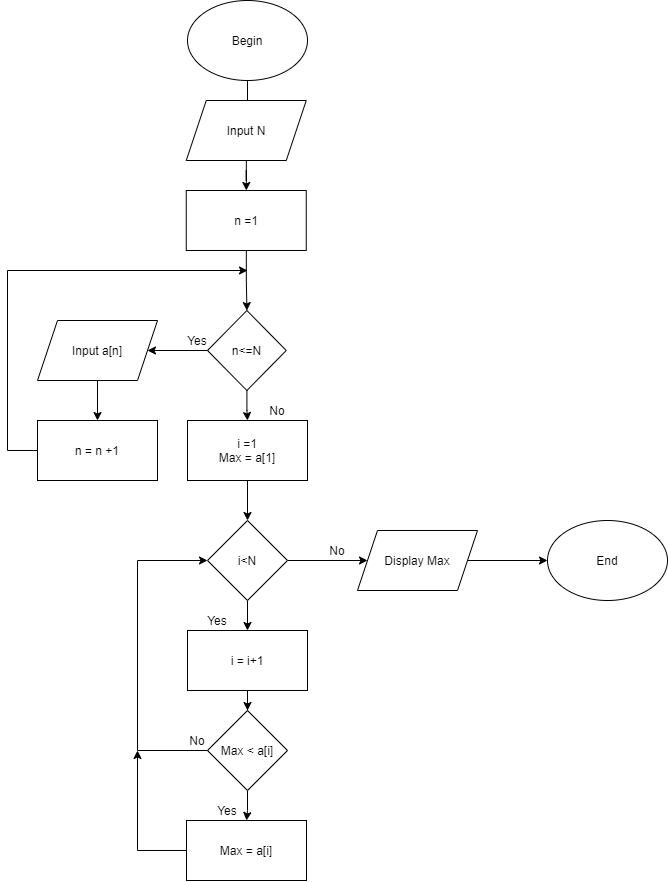

The diagram above was exported from draw.io. Its source (the exported page's mxGraphModel, read from the mxfile embedded in the PNG):
<mxGraphModel dx="723" dy="354" grid="1" gridSize="10" guides="1" tooltips="1" connect="1" arrows="1" fold="1" page="1" pageScale="1" pageWidth="850" pageHeight="1100" math="0" shadow="0">
  <root>
    <mxCell id="0" />
    <mxCell id="1" parent="0" />
    <mxCell id="Eyi4t5EGH2ooQuMRBubN-21" value="" style="edgeStyle=orthogonalEdgeStyle;rounded=0;orthogonalLoop=1;jettySize=auto;html=1;" edge="1" parent="1" source="Eyi4t5EGH2ooQuMRBubN-11">
      <mxGeometry relative="1" as="geometry">
        <mxPoint x="280" y="200" as="targetPoint" />
      </mxGeometry>
    </mxCell>
    <mxCell id="Eyi4t5EGH2ooQuMRBubN-11" value="Begin" style="ellipse;whiteSpace=wrap;html=1;" vertex="1" parent="1">
      <mxGeometry x="220" y="90" width="120" height="80" as="geometry" />
    </mxCell>
    <mxCell id="Eyi4t5EGH2ooQuMRBubN-81" value="" style="edgeStyle=orthogonalEdgeStyle;rounded=0;orthogonalLoop=1;jettySize=auto;html=1;" edge="1" parent="1" source="Eyi4t5EGH2ooQuMRBubN-30" target="Eyi4t5EGH2ooQuMRBubN-71">
      <mxGeometry relative="1" as="geometry" />
    </mxCell>
    <mxCell id="Eyi4t5EGH2ooQuMRBubN-30" value="Input N" style="shape=parallelogram;perimeter=parallelogramPerimeter;whiteSpace=wrap;html=1;fixedSize=1;" vertex="1" parent="1">
      <mxGeometry x="218.75" y="190" width="120" height="60" as="geometry" />
    </mxCell>
    <mxCell id="Eyi4t5EGH2ooQuMRBubN-80" value="" style="edgeStyle=orthogonalEdgeStyle;rounded=0;orthogonalLoop=1;jettySize=auto;html=1;" edge="1" parent="1" source="Eyi4t5EGH2ooQuMRBubN-71" target="Eyi4t5EGH2ooQuMRBubN-72">
      <mxGeometry relative="1" as="geometry" />
    </mxCell>
    <mxCell id="Eyi4t5EGH2ooQuMRBubN-71" value="n =1" style="rounded=0;whiteSpace=wrap;html=1;" vertex="1" parent="1">
      <mxGeometry x="218.75" y="280" width="120" height="60" as="geometry" />
    </mxCell>
    <mxCell id="Eyi4t5EGH2ooQuMRBubN-77" value="" style="edgeStyle=orthogonalEdgeStyle;rounded=0;orthogonalLoop=1;jettySize=auto;html=1;" edge="1" parent="1" source="Eyi4t5EGH2ooQuMRBubN-72">
      <mxGeometry relative="1" as="geometry">
        <mxPoint x="279" y="470" as="targetPoint" />
        <Array as="points">
          <mxPoint x="279" y="450" />
        </Array>
      </mxGeometry>
    </mxCell>
    <mxCell id="Eyi4t5EGH2ooQuMRBubN-86" value="" style="edgeStyle=orthogonalEdgeStyle;rounded=0;orthogonalLoop=1;jettySize=auto;html=1;" edge="1" parent="1" source="Eyi4t5EGH2ooQuMRBubN-72" target="Eyi4t5EGH2ooQuMRBubN-74">
      <mxGeometry relative="1" as="geometry" />
    </mxCell>
    <mxCell id="Eyi4t5EGH2ooQuMRBubN-95" value="" style="edgeStyle=orthogonalEdgeStyle;rounded=0;orthogonalLoop=1;jettySize=auto;html=1;" edge="1" parent="1" source="Eyi4t5EGH2ooQuMRBubN-72" target="Eyi4t5EGH2ooQuMRBubN-88">
      <mxGeometry relative="1" as="geometry" />
    </mxCell>
    <mxCell id="Eyi4t5EGH2ooQuMRBubN-72" value="n&amp;lt;=N" style="rhombus;whiteSpace=wrap;html=1;" vertex="1" parent="1">
      <mxGeometry x="240" y="400" width="78.75" height="80" as="geometry" />
    </mxCell>
    <mxCell id="Eyi4t5EGH2ooQuMRBubN-78" value="" style="edgeStyle=orthogonalEdgeStyle;rounded=0;orthogonalLoop=1;jettySize=auto;html=1;" edge="1" parent="1" source="Eyi4t5EGH2ooQuMRBubN-74" target="Eyi4t5EGH2ooQuMRBubN-75">
      <mxGeometry relative="1" as="geometry" />
    </mxCell>
    <mxCell id="Eyi4t5EGH2ooQuMRBubN-85" style="edgeStyle=orthogonalEdgeStyle;rounded=0;orthogonalLoop=1;jettySize=auto;html=1;" edge="1" parent="1" source="Eyi4t5EGH2ooQuMRBubN-75">
      <mxGeometry relative="1" as="geometry">
        <mxPoint x="280" y="360" as="targetPoint" />
        <Array as="points">
          <mxPoint x="40" y="540" />
          <mxPoint x="40" y="360" />
        </Array>
      </mxGeometry>
    </mxCell>
    <mxCell id="Eyi4t5EGH2ooQuMRBubN-75" value="n = n +1" style="rounded=0;whiteSpace=wrap;html=1;" vertex="1" parent="1">
      <mxGeometry x="70" y="510" width="120" height="60" as="geometry" />
    </mxCell>
    <mxCell id="Eyi4t5EGH2ooQuMRBubN-74" value="Input a[n]" style="shape=parallelogram;perimeter=parallelogramPerimeter;whiteSpace=wrap;html=1;fixedSize=1;" vertex="1" parent="1">
      <mxGeometry x="70" y="410" width="120" height="60" as="geometry" />
    </mxCell>
    <mxCell id="Eyi4t5EGH2ooQuMRBubN-92" value="" style="edgeStyle=orthogonalEdgeStyle;rounded=0;orthogonalLoop=1;jettySize=auto;html=1;" edge="1" parent="1" source="Eyi4t5EGH2ooQuMRBubN-88" target="Eyi4t5EGH2ooQuMRBubN-91">
      <mxGeometry relative="1" as="geometry" />
    </mxCell>
    <mxCell id="Eyi4t5EGH2ooQuMRBubN-88" value="i =1&lt;br&gt;Max = a[1]" style="rounded=0;whiteSpace=wrap;html=1;" vertex="1" parent="1">
      <mxGeometry x="220" y="510" width="120" height="60" as="geometry" />
    </mxCell>
    <mxCell id="Eyi4t5EGH2ooQuMRBubN-90" value="Yes" style="text;html=1;strokeColor=none;fillColor=none;align=center;verticalAlign=middle;whiteSpace=wrap;rounded=0;" vertex="1" parent="1">
      <mxGeometry x="210" y="420" width="40" height="20" as="geometry" />
    </mxCell>
    <mxCell id="Eyi4t5EGH2ooQuMRBubN-114" value="" style="edgeStyle=orthogonalEdgeStyle;rounded=0;orthogonalLoop=1;jettySize=auto;html=1;" edge="1" parent="1" source="Eyi4t5EGH2ooQuMRBubN-91">
      <mxGeometry relative="1" as="geometry">
        <mxPoint x="280" y="720" as="targetPoint" />
      </mxGeometry>
    </mxCell>
    <mxCell id="Eyi4t5EGH2ooQuMRBubN-119" value="" style="edgeStyle=orthogonalEdgeStyle;rounded=0;orthogonalLoop=1;jettySize=auto;html=1;" edge="1" parent="1" source="Eyi4t5EGH2ooQuMRBubN-91" target="Eyi4t5EGH2ooQuMRBubN-115">
      <mxGeometry relative="1" as="geometry" />
    </mxCell>
    <mxCell id="Eyi4t5EGH2ooQuMRBubN-91" value="i&amp;lt;N" style="rhombus;whiteSpace=wrap;html=1;" vertex="1" parent="1">
      <mxGeometry x="240" y="610" width="80" height="80" as="geometry" />
    </mxCell>
    <mxCell id="Eyi4t5EGH2ooQuMRBubN-113" value="" style="edgeStyle=orthogonalEdgeStyle;rounded=0;orthogonalLoop=1;jettySize=auto;html=1;" edge="1" parent="1" source="Eyi4t5EGH2ooQuMRBubN-96" target="Eyi4t5EGH2ooQuMRBubN-97">
      <mxGeometry relative="1" as="geometry" />
    </mxCell>
    <mxCell id="Eyi4t5EGH2ooQuMRBubN-96" value="i = i+1" style="rounded=0;whiteSpace=wrap;html=1;" vertex="1" parent="1">
      <mxGeometry x="220" y="720" width="120" height="60" as="geometry" />
    </mxCell>
    <mxCell id="Eyi4t5EGH2ooQuMRBubN-99" value="" style="edgeStyle=orthogonalEdgeStyle;rounded=0;orthogonalLoop=1;jettySize=auto;html=1;" edge="1" parent="1" source="Eyi4t5EGH2ooQuMRBubN-97" target="Eyi4t5EGH2ooQuMRBubN-98">
      <mxGeometry relative="1" as="geometry" />
    </mxCell>
    <mxCell id="Eyi4t5EGH2ooQuMRBubN-106" style="edgeStyle=orthogonalEdgeStyle;rounded=0;orthogonalLoop=1;jettySize=auto;html=1;entryX=0;entryY=0.5;entryDx=0;entryDy=0;" edge="1" parent="1" source="Eyi4t5EGH2ooQuMRBubN-97" target="Eyi4t5EGH2ooQuMRBubN-91">
      <mxGeometry relative="1" as="geometry">
        <mxPoint x="190" y="648.6206896551724" as="targetPoint" />
        <Array as="points">
          <mxPoint x="170" y="840" />
          <mxPoint x="170" y="650" />
        </Array>
      </mxGeometry>
    </mxCell>
    <mxCell id="Eyi4t5EGH2ooQuMRBubN-97" value="Max &amp;lt; a[i]" style="rhombus;whiteSpace=wrap;html=1;" vertex="1" parent="1">
      <mxGeometry x="240" y="800" width="80" height="80" as="geometry" />
    </mxCell>
    <mxCell id="Eyi4t5EGH2ooQuMRBubN-107" style="edgeStyle=orthogonalEdgeStyle;rounded=0;orthogonalLoop=1;jettySize=auto;html=1;" edge="1" parent="1" source="Eyi4t5EGH2ooQuMRBubN-98">
      <mxGeometry relative="1" as="geometry">
        <mxPoint x="170" y="840" as="targetPoint" />
        <Array as="points">
          <mxPoint x="170" y="940" />
          <mxPoint x="170" y="840" />
        </Array>
      </mxGeometry>
    </mxCell>
    <mxCell id="Eyi4t5EGH2ooQuMRBubN-98" value="Max = a[i]" style="rounded=0;whiteSpace=wrap;html=1;" vertex="1" parent="1">
      <mxGeometry x="219" y="910" width="120" height="60" as="geometry" />
    </mxCell>
    <mxCell id="Eyi4t5EGH2ooQuMRBubN-104" value="Yes" style="text;html=1;strokeColor=none;fillColor=none;align=center;verticalAlign=middle;whiteSpace=wrap;rounded=0;" vertex="1" parent="1">
      <mxGeometry x="230" y="700" width="40" height="20" as="geometry" />
    </mxCell>
    <mxCell id="Eyi4t5EGH2ooQuMRBubN-123" value="" style="edgeStyle=orthogonalEdgeStyle;rounded=0;orthogonalLoop=1;jettySize=auto;html=1;" edge="1" parent="1" source="Eyi4t5EGH2ooQuMRBubN-115" target="Eyi4t5EGH2ooQuMRBubN-122">
      <mxGeometry relative="1" as="geometry" />
    </mxCell>
    <mxCell id="Eyi4t5EGH2ooQuMRBubN-115" value="Display Max" style="shape=parallelogram;perimeter=parallelogramPerimeter;whiteSpace=wrap;html=1;fixedSize=1;" vertex="1" parent="1">
      <mxGeometry x="390" y="620" width="120" height="60" as="geometry" />
    </mxCell>
    <mxCell id="Eyi4t5EGH2ooQuMRBubN-117" value="No" style="text;html=1;strokeColor=none;fillColor=none;align=center;verticalAlign=middle;whiteSpace=wrap;rounded=0;" vertex="1" parent="1">
      <mxGeometry x="350" y="630" width="40" height="20" as="geometry" />
    </mxCell>
    <mxCell id="Eyi4t5EGH2ooQuMRBubN-122" value="End" style="ellipse;whiteSpace=wrap;html=1;" vertex="1" parent="1">
      <mxGeometry x="580" y="610" width="120" height="80" as="geometry" />
    </mxCell>
    <mxCell id="Eyi4t5EGH2ooQuMRBubN-124" value="No" style="text;html=1;strokeColor=none;fillColor=none;align=center;verticalAlign=middle;whiteSpace=wrap;rounded=0;" vertex="1" parent="1">
      <mxGeometry x="290" y="490" width="40" height="20" as="geometry" />
    </mxCell>
    <mxCell id="Eyi4t5EGH2ooQuMRBubN-125" value="Yes" style="text;html=1;strokeColor=none;fillColor=none;align=center;verticalAlign=middle;whiteSpace=wrap;rounded=0;" vertex="1" parent="1">
      <mxGeometry x="240" y="890" width="40" height="20" as="geometry" />
    </mxCell>
    <mxCell id="Eyi4t5EGH2ooQuMRBubN-126" value="No" style="text;html=1;strokeColor=none;fillColor=none;align=center;verticalAlign=middle;whiteSpace=wrap;rounded=0;" vertex="1" parent="1">
      <mxGeometry x="210" y="820" width="40" height="20" as="geometry" />
    </mxCell>
  </root>
</mxGraphModel>